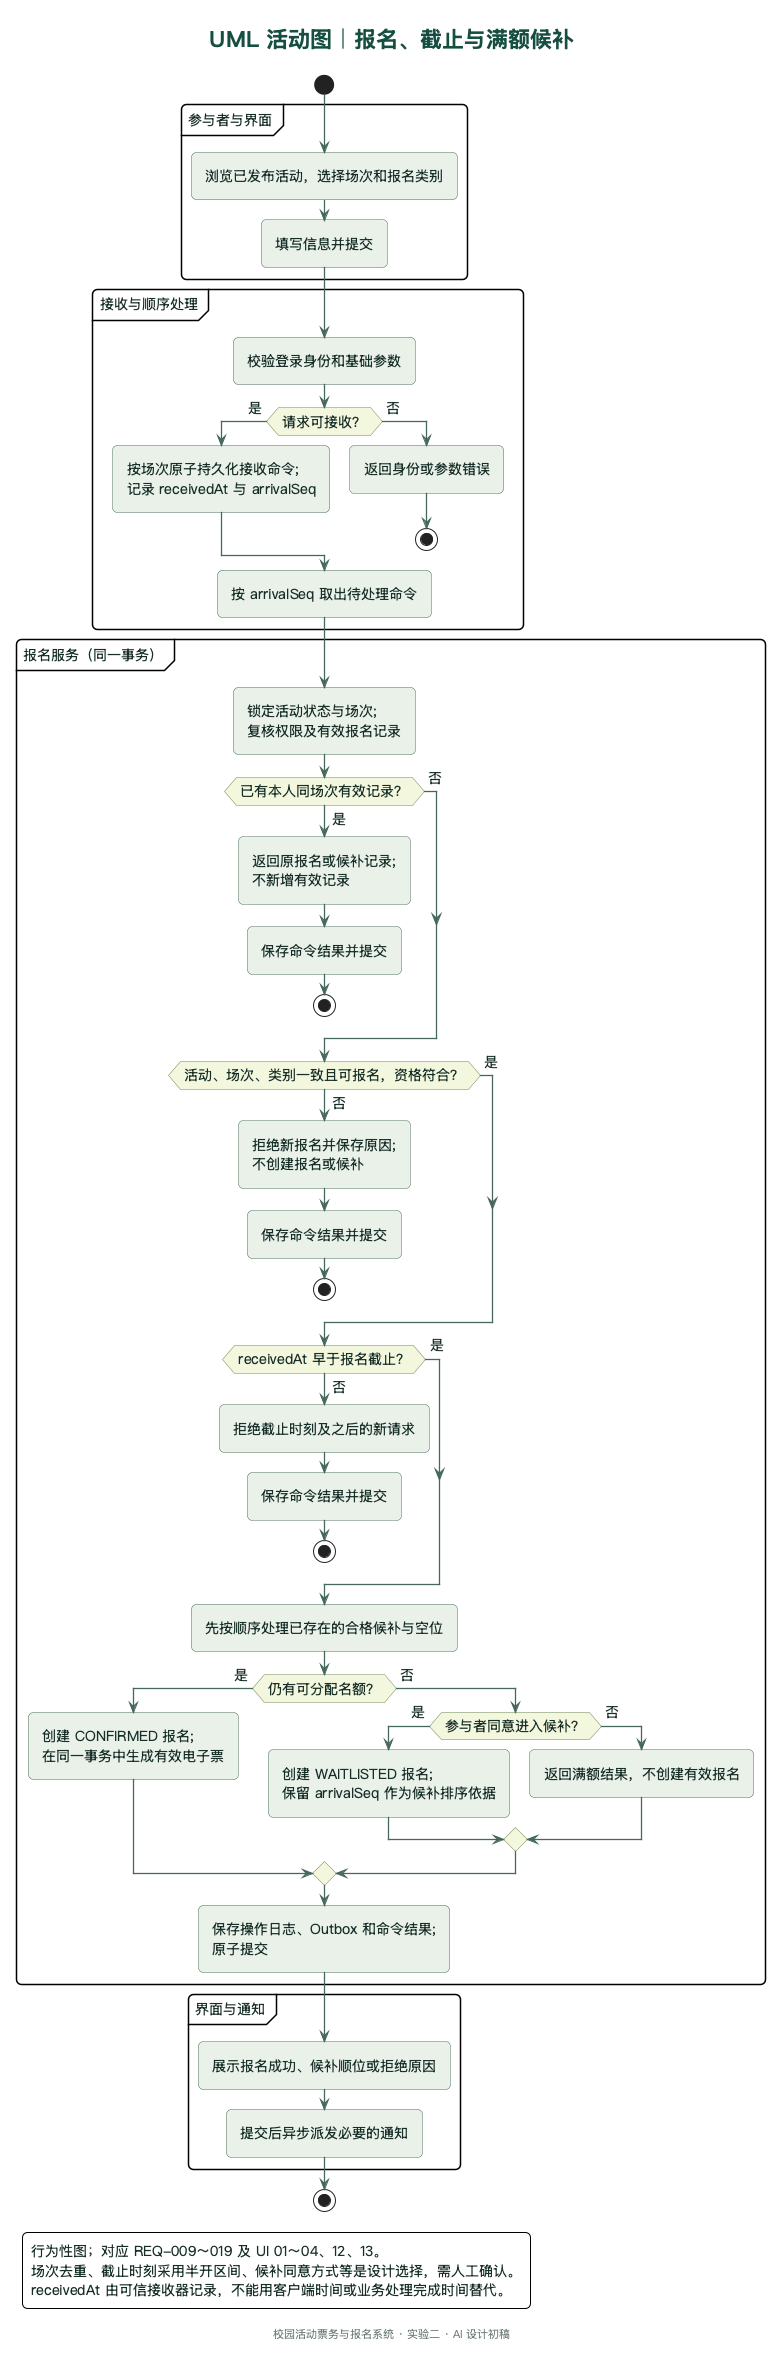

The diagram above was rendered by PlantUML. Its source (embedded in the PNG):
@startuml
!include _style.iuml
title UML 活动图｜报名、截止与满额候补
start
partition "参与者与界面" {
  :浏览已发布活动，选择场次和报名类别;
  :填写信息并提交;
}
partition "接收与顺序处理" {
  :校验登录身份和基础参数;
  if (请求可接收？) then (是)
    :按场次原子持久化接收命令;\n记录 receivedAt 与 arrivalSeq;
  else (否)
    :返回身份或参数错误;
    stop
  endif
  :按 arrivalSeq 取出待处理命令;
}
partition "报名服务（同一事务）" {
  :锁定活动状态与场次;\n复核权限及有效报名记录;
  if (已有本人同场次有效记录？) then (是)
    :返回原报名或候补记录;\n不新增有效记录;
    :保存命令结果并提交;
    stop
  else (否)
  endif
  if (活动、场次、类别一致且可报名，资格符合？) then (否)
    :拒绝新报名并保存原因;\n不创建报名或候补;
    :保存命令结果并提交;
    stop
  else (是)
  endif
  if (receivedAt 早于报名截止？) then (否)
    :拒绝截止时刻及之后的新请求;
    :保存命令结果并提交;
    stop
  else (是)
  endif
  :先按顺序处理已存在的合格候补与空位;
  if (仍有可分配名额？) then (是)
    :创建 CONFIRMED 报名;\n在同一事务中生成有效电子票;
  else (否)
    if (参与者同意进入候补？) then (是)
      :创建 WAITLISTED 报名;\n保留 arrivalSeq 作为候补排序依据;
    else (否)
      :返回满额结果，不创建有效报名;
    endif
  endif
  :保存操作日志、Outbox 和命令结果;\n原子提交;
}
partition "界面与通知" {
  :展示报名成功、候补顺位或拒绝原因;
  :提交后异步派发必要的通知;
}
stop

legend left
  行为性图；对应 REQ-009～019 及 UI 01～04、12、13。
  场次去重、截止时刻采用半开区间、候补同意方式等是设计选择，需人工确认。
  receivedAt 由可信接收器记录，不能用客户端时间或业务处理完成时间替代。
endlegend
@enduml